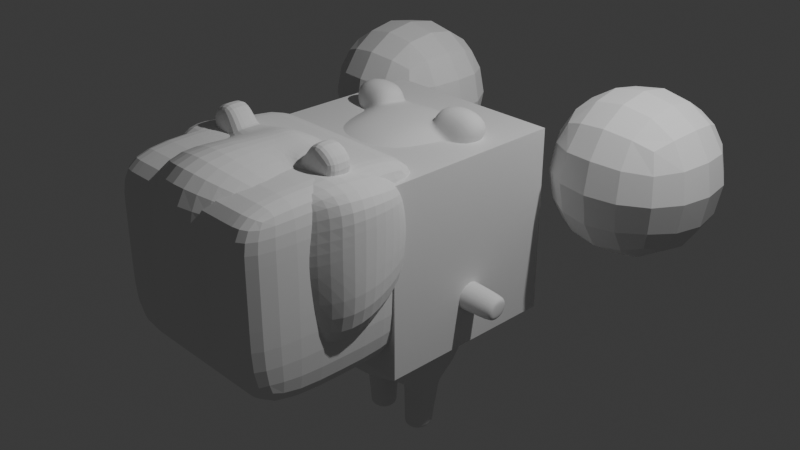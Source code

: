 # Source: blendfile.blend  (saved by Blender 4.2.66; exported with 4.5.12 LTS)
import bpy
from mathutils import Matrix  # noqa: F401  (used for matrix-valued properties, if any)

bpy.ops.wm.read_factory_settings(use_empty=True)
scene = bpy.context.scene
scene.name = 'Scene'

# ---- collections
col_collection = bpy.data.collections.new('Collection'); scene.collection.children.link(col_collection)
col_img = bpy.data.collections.new('Img'); scene.collection.children.link(col_img)

# ---- materials (node trees are filled in below, after node groups)
mat_material = bpy.data.materials.new('Material')
mat_material.alpha_threshold = 0.0
mat_material.use_transparent_shadow = False
mat_material.roughness = 0.5
mat_material.line_color = (0.0, 0.0, 0.0, 1.0)

# ---- material node trees
mat_material.use_nodes = True; mat_material.node_tree.nodes.clear()
_N = mat_material.node_tree.nodes; _L = mat_material.node_tree.links
n0 = _N.new('ShaderNodeOutputMaterial'); n0.name = 'Material Output'; n0.location = (300, 300)
n1 = _N.new('ShaderNodeBsdfPrincipled'); n1.name = 'Principled BSDF'; n1.location = (10, 300)
n1.inputs[3].default_value = 1.45
_L.new(n1.outputs[0], n0.inputs[0])
n0.is_active_output = True

# ---- world
world_world = bpy.data.worlds.new('World'); scene.world = world_world
world_world.use_nodes = True; world_world.node_tree.nodes.clear()
_N = world_world.node_tree.nodes; _L = world_world.node_tree.links
n0 = _N.new('ShaderNodeOutputWorld'); n0.name = 'World Output'; n0.location = (300, 300)
n1 = _N.new('ShaderNodeBackground'); n1.name = 'Background'; n1.location = (10, 300)
n1.inputs[0].default_value = (0.05088, 0.05088, 0.05088, 1.0)
_L.new(n1.outputs[0], n0.inputs[0])
n0.is_active_output = True
world_world.color = (0.05088, 0.05088, 0.05088)
world_world.sun_shadow_jitter_overblur = 0.0

# ---- cameras
cam_camera = bpy.data.cameras.new('Camera')
cam_camera.clip_end = 100.0
cam_camera.ortho_scale = 7.314

# ---- lights
light_light = bpy.data.lights.new('Light', 'POINT')
light_light.energy = 1000.0
light_light.shadow_soft_size = 0.1

# ---- meshes
me_cube = bpy.data.meshes.new('Cube')
me_cube.from_pydata([(1.0, 1.0, 1.0), (1.0, 1.0, -1.0), (1.0, -1.0, 1.0), (1.0, -1.0, -1.0), (-1.0, 1.0, 1.0), (-1.0, 1.0, -1.0), (-1.0, -1.0, 1.0), (-1.0, -1.0, -1.0)], [], [(0, 4, 6, 2), (3, 2, 6, 7), (7, 6, 4, 5), (5, 1, 3, 7), (1, 0, 2, 3), (5, 4, 0, 1)])
_uv = me_cube.uv_layers.new(name='UVMap')
_uv.uv.foreach_set('vector', [0.625, 0.5, 0.875, 0.5, 0.875, 0.75, 0.625, 0.75, 0.375, 0.75, 0.625, 0.75, 0.625, 1.0, 0.375, 1.0, 0.375, 0.0, 0.625, 0.0, 0.625, 0.25, 0.375, 0.25, 0.125, 0.5, 0.375, 0.5, 0.375, 0.75, 0.125, 0.75, 0.375, 0.5, 0.625, 0.5, 0.625, 0.75, 0.375, 0.75, 0.375, 0.25, 0.625, 0.25, 0.625, 0.5, 0.375, 0.5])
me_cube.materials.append(mat_material)
me_cube.use_mirror_vertex_groups = False
me_cube.update()
me_cube_001 = bpy.data.meshes.new('Cube.001')
me_cube_001.from_pydata([(0.8612, -2.106, -0.6577), (0.8007, -2.178, 0.6949), (0.7055, -0.8948, -0.4372), (0.645, -1.017, 0.5585), (0.0, -0.7375, -0.6305), (0.0, -0.7894, 0.8276), (0.0, -2.635, -0.3282), (0.0, -2.554, 0.6463), (0.6931, -1.584, -0.6947), (0.8007, -1.638, 0.7292), (0.0, -1.638, 0.9961), (0.0, -1.578, -0.7725), (0.8136, -0.8167, -0.1107), (0.8268, -0.8167, 0.1084), (0.9694, -2.177, -0.1167), (0.9825, -2.177, 0.1024), (0.0, -2.655, -0.1123), (0.0, -2.655, 0.1069), (0.0, -0.5889, 0.07492), (0.0, -0.5889, -0.1443), (0.9826, -1.638, 0.1128), (0.9695, -1.638, -0.1059), (0.3705, -0.854, 0.7069), (0.5449, -2.486, -0.4082), (0.3722, -0.8476, -0.6305), (0.522, -2.504, 0.6463), (0.4096, -1.631, 0.9666), (0.4063, -1.565, -0.7725), (0.6039, -2.506, 0.1318), (0.5942, -2.506, -0.08738), (0.4098, -0.6534, 0.09166), (0.4032, -0.6534, -0.1275), (0.8613, -1.203, -0.681), (0.8007, -1.295, 0.6723), (0.0, -1.295, 0.9744), (0.0, -1.224, -0.7279), (0.9826, -1.194, 0.1106), (0.9694, -1.194, -0.1083), (0.3835, -1.138, -0.695), (0.3999, -1.295, 0.8211)], [], [(8, 21, 14, 0), (27, 8, 0, 23), (23, 29, 16, 6), (39, 34, 10, 26), (38, 32, 8, 27), (32, 37, 21, 8), (30, 22, 3, 13), (26, 10, 7, 25), (28, 25, 7, 17), (36, 33, 9, 20), (36, 20, 21, 37), (28, 17, 16, 29), (20, 9, 1, 15), (30, 13, 12, 31), (24, 31, 12, 2), (4, 19, 31, 24), (18, 30, 31, 19), (15, 28, 29, 14), (15, 1, 25, 28), (18, 5, 22, 30), (35, 38, 27, 11), (33, 39, 26, 9), (0, 14, 29, 23), (20, 15, 14, 21), (9, 26, 25, 1), (3, 22, 39, 33), (4, 24, 38, 35), (13, 36, 37, 12), (13, 3, 33, 36), (2, 12, 37, 32), (24, 2, 32, 38), (22, 5, 34, 39), (11, 27, 23, 6)])
_uv = me_cube_001.uv_layers.new(name='UVMap')
_uv.uv.foreach_set('vector', [0.4197, 0.6246, 0.4732, 0.6246, 0.4731, 0.75, 0.4197, 0.75, 0.3125, 0.6246, 0.4197, 0.6246, 0.4197, 0.75, 0.3562, 0.7613, 0.4197, 0.7822, 0.4731, 0.7822, 0.4732, 0.875, 0.375, 0.875, 0.6875, 0.5623, 0.75, 0.5623, 0.75, 0.6246, 0.6875, 0.6246, 0.3125, 0.5623, 0.4197, 0.5623, 0.4197, 0.6246, 0.3125, 0.6246, 0.4197, 0.5623, 0.4731, 0.5623, 0.4732, 0.6246, 0.4197, 0.6246, 0.5124, 0.4375, 0.625, 0.4375, 0.625, 0.5, 0.5145, 0.5, 0.6875, 0.6246, 0.75, 0.6246, 0.7432, 0.7615, 0.6572, 0.75, 0.5134, 0.7822, 0.625, 0.7822, 0.5943, 0.8751, 0.5103, 0.875, 0.5145, 0.5623, 0.625, 0.5623, 0.625, 0.6246, 0.5145, 0.6246, 0.5145, 0.5623, 0.5145, 0.6246, 0.4732, 0.6246, 0.4731, 0.5623, 0.5134, 0.7822, 0.5103, 0.875, 0.4732, 0.875, 0.4731, 0.7822, 0.5145, 0.6246, 0.625, 0.6246, 0.625, 0.75, 0.5145, 0.75, 0.5124, 0.4375, 0.5145, 0.5, 0.4731, 0.5, 0.4732, 0.4375, 0.375, 0.4375, 0.4732, 0.4375, 0.4731, 0.5, 0.4197, 0.5, 0.375, 0.375, 0.4732, 0.375, 0.4732, 0.4375, 0.375, 0.4375, 0.5103, 0.375, 0.5124, 0.4375, 0.4732, 0.4375, 0.4732, 0.375, 0.5145, 0.75, 0.5134, 0.7822, 0.4731, 0.7822, 0.4731, 0.75, 0.5145, 0.75, 0.625, 0.75, 0.625, 0.7822, 0.5134, 0.7822, 0.5103, 0.375, 0.625, 0.375, 0.625, 0.4375, 0.5124, 0.4375, 0.25, 0.5623, 0.3125, 0.5623, 0.3125, 0.6246, 0.25, 0.6246, 0.625, 0.5623, 0.6875, 0.5623, 0.6875, 0.6246, 0.625, 0.6246, 0.4197, 0.75, 0.4731, 0.75, 0.4731, 0.7822, 0.4197, 0.7822, 0.5145, 0.6246, 0.5145, 0.75, 0.4731, 0.75, 0.4732, 0.6246, 0.625, 0.6246, 0.6875, 0.6246, 0.6572, 0.75, 0.625, 0.75, 0.625, 0.5, 0.6875, 0.5, 0.6875, 0.5623, 0.625, 0.5623, 0.25, 0.5, 0.3125, 0.5, 0.3125, 0.5623, 0.25, 0.5623, 0.5145, 0.5, 0.5145, 0.5623, 0.4731, 0.5623, 0.4731, 0.5, 0.5145, 0.5, 0.625, 0.5, 0.625, 0.5623, 0.5145, 0.5623, 0.4197, 0.5, 0.4731, 0.5, 0.4731, 0.5623, 0.4197, 0.5623, 0.3125, 0.5, 0.4197, 0.5, 0.4197, 0.5623, 0.3125, 0.5623, 0.6875, 0.5, 0.75, 0.5, 0.75, 0.5623, 0.6875, 0.5623, 0.25, 0.6246, 0.3125, 0.6246, 0.3562, 0.7613, 0.25, 0.75])
me_cube_001.update()
me_cube_002 = bpy.data.meshes.new('Cube.002')
me_cube_002.from_pydata([(0.8438, -2.087, -0.5065), (0.7754, -2.087, 1.12), (0.8607, -0.6445, -0.4278), (0.8069, -0.6445, 0.6645), (0.0, -0.6445, -0.4278), (0.0, -0.6445, 0.9114), (0.0, -2.623, -0.6959), (0.0, -2.623, 1.486), (1.021, -0.6445, 0.1193), (0.9747, -2.087, 0.1918), (0.0, -2.92, 0.04155), (0.0, -0.6445, 0.1193), (0.2911, -0.6445, 0.9114), (0.6275, -2.442, -0.5793), (0.3892, -0.6445, -0.4278), (0.5253, -2.442, 1.252), (0.6574, -2.442, 0.04922), (0.4103, -0.6445, 0.1193), (0.8607, -1.645, -0.4278), (0.8607, -1.23, -0.4278), (0.7656, -1.291, 1.054), (0.7656, -1.609, 1.054), (0.0, -1.243, 1.357), (0.0, -1.657, 1.357), (0.0, -1.23, -0.4278), (0.0, -1.645, -0.4278), (1.021, -1.23, 0.1193), (1.021, -1.645, 0.1193), (0.4432, -1.291, 1.25), (0.4432, -1.609, 1.25), (0.3892, -1.23, -0.4278), (0.3892, -1.645, -0.4278), (0.9683, -0.6445, 0.5597), (0.9236, -2.087, 0.6484), (0.0, -2.92, 0.729), (0.0, -0.6445, 0.6831), (0.5973, -2.442, 0.7145), (0.3639, -0.6445, 0.6831), (0.9683, -1.23, 0.5597), (0.9683, -1.645, 0.5597), (0.8069, -1.243, 1.028), (0.8069, -1.657, 1.028), (0.2911, -1.243, 1.275), (0.2911, -1.657, 1.275), (0.8069, -1.243, 1.028), (0.8069, -1.657, 1.028), (0.4019, -1.243, 1.275), (0.4019, -1.657, 1.275), (0.9268, -1.291, 1.318), (0.9268, -1.609, 1.318), (0.6045, -1.291, 1.515), (0.6045, -1.609, 1.515), (0.8607, -1.437, -0.4278), (0.8069, -1.45, 1.028), (0.0, -1.45, 1.357), (0.0, -1.437, -0.4278), (1.021, -1.437, 0.1193), (0.2911, -1.45, 1.275), (0.3892, -1.437, -0.4278), (0.9683, -1.437, 0.5597), (0.8069, -1.45, 1.028), (0.4019, -1.45, 1.275), (0.7656, -1.45, 1.054), (0.4432, -1.45, 1.25), (0.9268, -1.45, 1.318), (0.6045, -1.45, 1.515)], [], [(37, 12, 3, 32), (39, 33, 9, 27), (31, 18, 0, 13), (36, 15, 7, 34), (13, 16, 10, 6), (43, 23, 7, 15), (14, 17, 8, 2), (4, 11, 17, 14), (0, 9, 16, 13), (33, 1, 15, 36), (18, 27, 9, 0), (41, 43, 15, 1), (35, 5, 12, 37), (4, 14, 30, 24), (55, 58, 31, 25), (3, 12, 42, 40), (62, 20, 48, 64), (2, 8, 26, 19), (52, 56, 27, 18), (12, 5, 22, 42), (57, 54, 23, 43), (14, 2, 19, 30), (58, 52, 18, 31), (32, 3, 40, 38), (59, 53, 41, 39), (39, 41, 1, 33), (56, 59, 39, 27), (8, 32, 38, 26), (11, 35, 37, 17), (9, 33, 36, 16), (16, 36, 34, 10), (17, 37, 32, 8), (25, 31, 13, 6), (60, 45, 41, 53), (61, 46, 42, 57), (46, 44, 40, 42), (45, 47, 43, 41), (62, 21, 45, 60), (63, 28, 46, 61), (28, 20, 44, 46), (21, 29, 47, 45), (64, 65, 51, 49), (29, 21, 49, 51), (63, 29, 51, 65), (20, 28, 50, 48), (28, 63, 65, 50), (48, 50, 65, 64), (29, 63, 61, 47), (20, 62, 60, 44), (47, 61, 57, 43), (44, 60, 53, 40), (26, 38, 59, 56), (38, 40, 53, 59), (30, 19, 52, 58), (42, 22, 54, 57), (19, 26, 56, 52), (21, 62, 64, 49), (24, 30, 58, 55)])
_uv = me_cube_002.uv_layers.new(name='UVMap')
_uv.uv.foreach_set('vector', [0.5633, 0.4375, 0.625, 0.4375, 0.625, 0.5, 0.5633, 0.5, 0.5633, 0.625, 0.5633, 0.716, 0.5, 0.716, 0.5, 0.625, 0.3125, 0.625, 0.375, 0.625, 0.3695, 0.7105, 0.3307, 0.741, 0.5633, 0.7853, 0.6267, 0.7836, 0.625, 0.875, 0.5633, 0.875, 0.373, 0.7833, 0.5, 0.7853, 0.5, 0.875, 0.375, 0.875, 0.6875, 0.625, 0.75, 0.625, 0.75, 0.75, 0.6691, 0.7413, 0.375, 0.4375, 0.5, 0.4375, 0.5, 0.5, 0.375, 0.5, 0.375, 0.375, 0.5, 0.375, 0.5, 0.4375, 0.375, 0.4375, 0.3695, 0.7105, 0.5, 0.716, 0.5, 0.7853, 0.373, 0.7833, 0.5633, 0.716, 0.6298, 0.7112, 0.6267, 0.7836, 0.5633, 0.7853, 0.375, 0.625, 0.5, 0.625, 0.5, 0.716, 0.3695, 0.7105, 0.625, 0.625, 0.6875, 0.625, 0.6691, 0.7413, 0.6298, 0.7112, 0.5633, 0.375, 0.625, 0.375, 0.625, 0.4375, 0.5633, 0.4375, 0.25, 0.5, 0.3125, 0.5, 0.3125, 0.5625, 0.25, 0.5625, 0.25, 0.5938, 0.3125, 0.5938, 0.3125, 0.625, 0.25, 0.625, 0.625, 0.5, 0.6875, 0.5, 0.6875, 0.5625, 0.625, 0.5625, 0.6314, 0.5938, 0.6314, 0.5698, 0.6314, 0.5698, 0.6314, 0.5938, 0.375, 0.5, 0.5, 0.5, 0.5, 0.5625, 0.375, 0.5625, 0.375, 0.5938, 0.5, 0.5938, 0.5, 0.625, 0.375, 0.625, 0.6875, 0.5, 0.75, 0.5, 0.75, 0.5625, 0.6875, 0.5625, 0.6875, 0.5938, 0.75, 0.5938, 0.75, 0.625, 0.6875, 0.625, 0.3125, 0.5, 0.375, 0.5, 0.375, 0.5625, 0.3125, 0.5625, 0.3125, 0.5938, 0.375, 0.5938, 0.375, 0.625, 0.3125, 0.625, 0.5633, 0.5, 0.625, 0.5, 0.625, 0.5625, 0.5633, 0.5625, 0.5633, 0.5938, 0.625, 0.5938, 0.625, 0.625, 0.5633, 0.625, 0.5633, 0.625, 0.625, 0.625, 0.6298, 0.7112, 0.5633, 0.716, 0.5, 0.5938, 0.5633, 0.5938, 0.5633, 0.625, 0.5, 0.625, 0.5, 0.5, 0.5633, 0.5, 0.5633, 0.5625, 0.5, 0.5625, 0.5, 0.375, 0.5633, 0.375, 0.5633, 0.4375, 0.5, 0.4375, 0.5, 0.716, 0.5633, 0.716, 0.5633, 0.7853, 0.5, 0.7853, 0.5, 0.7853, 0.5633, 0.7853, 0.5633, 0.875, 0.5, 0.875, 0.5, 0.4375, 0.5633, 0.4375, 0.5633, 0.5, 0.5, 0.5, 0.25, 0.625, 0.3125, 0.625, 0.3307, 0.741, 0.25, 0.75, 0.625, 0.5938, 0.625, 0.625, 0.625, 0.625, 0.625, 0.5938, 0.6875, 0.5938, 0.6875, 0.5625, 0.6875, 0.5625, 0.6875, 0.5938, 0.6875, 0.5625, 0.625, 0.5625, 0.625, 0.5625, 0.6875, 0.5625, 0.625, 0.625, 0.6875, 0.625, 0.6875, 0.625, 0.625, 0.625, 0.6314, 0.5938, 0.6314, 0.6177, 0.625, 0.625, 0.625, 0.5938, 0.6811, 0.5938, 0.6811, 0.5698, 0.6875, 0.5625, 0.6875, 0.5938, 0.6811, 0.5698, 0.6314, 0.5698, 0.625, 0.5625, 0.6875, 0.5625, 0.6314, 0.6177, 0.6811, 0.6177, 0.6875, 0.625, 0.625, 0.625, 0.6314, 0.5938, 0.6811, 0.5938, 0.6811, 0.6177, 0.6314, 0.6177, 0.6811, 0.6177, 0.6314, 0.6177, 0.6314, 0.6177, 0.6811, 0.6177, 0.6811, 0.5938, 0.6811, 0.6177, 0.6811, 0.6177, 0.6811, 0.5938, 0.6314, 0.5698, 0.6811, 0.5698, 0.6811, 0.5698, 0.6314, 0.5698, 0.6811, 0.5698, 0.6811, 0.5938, 0.6811, 0.5938, 0.6811, 0.5698, 0.6314, 0.5698, 0.6811, 0.5698, 0.6811, 0.5938, 0.6314, 0.5938, 0.6811, 0.6177, 0.6811, 0.5938, 0.6875, 0.5938, 0.6875, 0.625, 0.6314, 0.5698, 0.6314, 0.5938, 0.625, 0.5938, 0.625, 0.5625, 0.6875, 0.625, 0.6875, 0.5938, 0.6875, 0.5938, 0.6875, 0.625, 0.625, 0.5625, 0.625, 0.5938, 0.625, 0.5938, 0.625, 0.5625, 0.5, 0.5625, 0.5633, 0.5625, 0.5633, 0.5938, 0.5, 0.5938, 0.5633, 0.5625, 0.625, 0.5625, 0.625, 0.5938, 0.5633, 0.5938, 0.3125, 0.5625, 0.375, 0.5625, 0.375, 0.5938, 0.3125, 0.5938, 0.6875, 0.5625, 0.75, 0.5625, 0.75, 0.5938, 0.6875, 0.5938, 0.375, 0.5625, 0.5, 0.5625, 0.5, 0.5938, 0.375, 0.5938, 0.6314, 0.6177, 0.6314, 0.5938, 0.6314, 0.5938, 0.6314, 0.6177, 0.25, 0.5625, 0.3125, 0.5625, 0.3125, 0.5938, 0.25, 0.5938])
me_cube_002.update()
me_cube_003 = bpy.data.meshes.new('Cube.003')
me_cube_003.from_pydata([(0.9311, -1.907, -0.3543), (0.9311, -1.878, 1.198), (0.9315, -0.771, -0.05233), (0.9315, -0.8818, 0.9818), (0.0, -0.5874, 0.1249), (0.0, -0.7298, 0.9818), (0.0, -2.553, 0.1047), (0.0, -2.489, 0.8774), (0.9315, -0.6792, 0.4725), (0.9838, -1.994, 0.3698), (0.0, -2.676, 0.4725), (0.0, -0.5273, 0.4725), (1.242, -1.654, -0.4036), (1.242, -1.654, 1.254), (0.0, -1.654, 1.254), (0.0, -1.654, -0.4036), (1.242, -1.654, 0.4725), (1.166, -1.235, -0.2296), (1.166, -1.115, 1.156), (0.0, -1.034, 1.156), (0.0, -0.9545, -0.2296), (1.166, -1.108, 0.4725), (0.5, -0.7298, 0.9818), (0.5906, -2.198, -0.2372), (0.5, -0.5874, 0.1249), (0.5906, -2.243, 1.051), (0.6433, -2.31, 0.3663), (0.5, -0.5273, 0.4725), (0.5, -1.654, 1.254), (0.5, -1.654, -0.4036), (0.5, -0.9545, -0.2296), (0.5, -1.034, 1.156), (0.9315, -0.7394, 0.762), (0.9838, -1.994, 0.7194), (0.0, -2.638, 0.5721), (0.0, -0.5874, 0.7114), (1.242, -1.654, 0.8221), (1.166, -1.108, 0.8221), (0.6433, -2.309, 0.6862), (0.5, -0.5874, 0.7114), (0.6174, 0.706, -0.4706), (0.6174, 0.706, 1.529), (0.6174, 2.706, -0.4706), (0.6174, 2.706, 1.529), (2.617, 0.706, -0.4706), (2.617, 0.706, 1.529), (2.617, 2.706, -0.4706), (2.617, 2.706, 1.529)], [], [(39, 22, 3, 32), (36, 13, 1, 33), (29, 12, 0, 23), (28, 14, 7, 25), (38, 25, 7, 34), (23, 26, 10, 6), (12, 16, 9, 0), (24, 27, 8, 2), (17, 21, 16, 12), (31, 19, 14, 28), (30, 17, 12, 29), (37, 18, 13, 36), (32, 3, 18, 37), (24, 2, 17, 30), (22, 5, 19, 31), (2, 8, 21, 17), (3, 22, 31, 18), (4, 24, 30, 20), (20, 30, 29, 15), (18, 31, 28, 13), (4, 11, 27, 24), (0, 9, 26, 23), (33, 1, 25, 38), (13, 28, 25, 1), (15, 29, 23, 6), (35, 5, 22, 39), (11, 35, 39, 27), (9, 33, 38, 26), (8, 32, 37, 21), (21, 37, 36, 16), (26, 38, 34, 10), (16, 36, 33, 9), (27, 39, 32, 8), (40, 41, 43, 42), (42, 43, 47, 46), (46, 47, 45, 44), (44, 45, 41, 40), (42, 46, 44, 40), (47, 43, 41, 45)])
_uv = me_cube_003.uv_layers.new(name='UVMap')
_uv.uv.foreach_set('vector', [0.5625, 0.4375, 0.625, 0.4375, 0.633, 0.513, 0.5665, 0.509, 0.5625, 0.625, 0.625, 0.625, 0.6301, 0.6926, 0.5651, 0.6951, 0.3125, 0.625, 0.375, 0.625, 0.3699, 0.6926, 0.3246, 0.7379, 0.6875, 0.625, 0.75, 0.625, 0.75, 0.75, 0.6754, 0.7379, 0.563, 0.7878, 0.6261, 0.7873, 0.625, 0.875, 0.5625, 0.875, 0.3739, 0.7873, 0.5, 0.7884, 0.5, 0.875, 0.375, 0.875, 0.375, 0.625, 0.5, 0.625, 0.5, 0.6977, 0.3699, 0.6926, 0.375, 0.4375, 0.5, 0.4375, 0.5, 0.505, 0.367, 0.513, 0.375, 0.5726, 0.5, 0.5726, 0.5, 0.625, 0.375, 0.625, 0.6875, 0.5625, 0.75, 0.5625, 0.75, 0.625, 0.6875, 0.625, 0.3125, 0.5625, 0.375, 0.5726, 0.375, 0.625, 0.3125, 0.625, 0.5625, 0.5726, 0.625, 0.5726, 0.625, 0.625, 0.5625, 0.625, 0.5665, 0.509, 0.633, 0.513, 0.625, 0.5726, 0.5625, 0.5726, 0.3125, 0.5, 0.367, 0.513, 0.375, 0.5726, 0.3125, 0.5625, 0.6875, 0.5, 0.75, 0.5, 0.75, 0.5625, 0.6875, 0.5625, 0.367, 0.513, 0.5, 0.505, 0.5, 0.5726, 0.375, 0.5726, 0.633, 0.513, 0.6875, 0.5, 0.6875, 0.5625, 0.625, 0.5726, 0.25, 0.5, 0.3125, 0.5, 0.3125, 0.5625, 0.25, 0.5625, 0.25, 0.5625, 0.3125, 0.5625, 0.3125, 0.625, 0.25, 0.625, 0.625, 0.5726, 0.6875, 0.5625, 0.6875, 0.625, 0.625, 0.625, 0.375, 0.375, 0.5, 0.375, 0.5, 0.4375, 0.375, 0.4375, 0.3699, 0.6926, 0.5, 0.6977, 0.5, 0.7884, 0.3739, 0.7873, 0.5651, 0.6951, 0.6301, 0.6926, 0.6261, 0.7873, 0.563, 0.7878, 0.625, 0.625, 0.6875, 0.625, 0.6754, 0.7379, 0.6301, 0.6926, 0.25, 0.625, 0.3125, 0.625, 0.3246, 0.7379, 0.25, 0.75, 0.5625, 0.375, 0.625, 0.375, 0.625, 0.4375, 0.5625, 0.4375, 0.5, 0.375, 0.5625, 0.375, 0.5625, 0.4375, 0.5, 0.4375, 0.5, 0.6977, 0.5651, 0.6951, 0.563, 0.7878, 0.5, 0.7884, 0.5, 0.505, 0.5665, 0.509, 0.5625, 0.5726, 0.5, 0.5726, 0.5, 0.5726, 0.5625, 0.5726, 0.5625, 0.625, 0.5, 0.625, 0.5, 0.7884, 0.563, 0.7878, 0.5625, 0.875, 0.5, 0.875, 0.5, 0.625, 0.5625, 0.625, 0.5651, 0.6951, 0.5, 0.6977, 0.5, 0.4375, 0.5625, 0.4375, 0.5665, 0.509, 0.5, 0.505, 0.375, 0.0, 0.625, 0.0, 0.625, 0.25, 0.375, 0.25, 0.375, 0.25, 0.625, 0.25, 0.625, 0.5, 0.375, 0.5, 0.375, 0.5, 0.625, 0.5, 0.625, 0.75, 0.375, 0.75, 0.375, 0.75, 0.625, 0.75, 0.625, 1.0, 0.375, 1.0, 0.125, 0.5, 0.375, 0.5, 0.375, 0.75, 0.125, 0.75, 0.625, 0.5, 0.875, 0.5, 0.875, 0.75, 0.625, 0.75])
me_cube_003.update()
me_cube_004 = bpy.data.meshes.new('Cube.004')
me_cube_004.from_pydata([(0.6667, -0.5904, 0.705), (0.3333, -0.5904, 0.705), (0.0, -0.5904, 0.705), (0.0, -2.59, 0.705), (1.0, -2.59, -0.795), (1.0, -2.59, 1.205), (1.0, -0.5904, -0.795), (1.0, -0.5904, 1.205), (0.0, -0.5904, -0.795), (0.0, -0.5904, 1.205), (0.0, -2.59, -0.795), (0.0, -2.59, 1.205), (1.0, -2.59, 0.705), (1.0, -0.5904, 0.705), (1.0, -0.5904, 0.205), (1.0, -2.59, 0.205), (0.0, -2.59, 0.205), (0.0, -0.5904, 0.205), (0.3333, -0.5904, 1.205), (0.6667, -0.5904, 1.205), (0.3333, -2.59, -0.795), (0.6667, -2.59, -0.795), (0.6667, -0.5904, -0.795), (0.3333, -0.5904, -0.795), (0.6667, -2.59, 0.705), (0.3333, -2.59, 0.705), (0.6667, -2.59, 1.205), (0.3333, -2.59, 1.205), (0.6667, -2.59, 0.205), (0.3333, -2.59, 0.205), (0.3333, -0.5904, 0.205), (0.6667, -0.5904, 0.205), (1.0, -1.59, 0.705), (1.0, -1.59, -0.795), (1.0, -1.59, 1.205), (0.0, -1.59, 1.205), (0.0, -1.59, -0.795), (1.0, -1.59, 0.205), (0.6667, -1.59, 1.205), (0.3333, -1.59, 1.205), (0.3333, -1.59, -0.795), (0.6667, -1.59, -0.795)], [], [(23, 30, 31, 22), (0, 19, 7, 13), (32, 34, 5, 12), (8, 17, 30, 23), (41, 33, 4, 21), (31, 0, 13, 14), (39, 35, 11, 27), (15, 12, 24, 28), (25, 27, 11, 3), (29, 25, 3, 16), (37, 32, 12, 15), (20, 29, 16, 10), (4, 15, 28, 21), (33, 37, 15, 4), (22, 31, 14, 6), (21, 28, 29, 20), (28, 24, 25, 29), (12, 5, 26, 24), (24, 26, 27, 25), (34, 38, 26, 5), (38, 39, 27, 26), (17, 2, 1, 30), (30, 1, 0, 31), (36, 40, 20, 10), (40, 41, 21, 20), (2, 9, 18, 1), (1, 18, 19, 0), (23, 22, 41, 40), (8, 23, 40, 36), (19, 18, 39, 38), (7, 19, 38, 34), (6, 14, 37, 33), (14, 13, 32, 37), (18, 9, 35, 39), (22, 6, 33, 41), (13, 7, 34, 32)])
_uv = me_cube_004.uv_layers.new(name='UVMap')
_uv.uv.foreach_set('vector', [0.375, 0.4167, 0.5, 0.4167, 0.5, 0.4583, 0.375, 0.4583, 0.5625, 0.4583, 0.625, 0.4583, 0.625, 0.5, 0.5625, 0.5, 0.5625, 0.625, 0.625, 0.625, 0.625, 0.75, 0.5625, 0.75, 0.375, 0.375, 0.5, 0.375, 0.5, 0.4167, 0.375, 0.4167, 0.3333, 0.625, 0.375, 0.625, 0.375, 0.75, 0.3333, 0.75, 0.5, 0.4583, 0.5625, 0.4583, 0.5625, 0.5, 0.5, 0.5, 0.7083, 0.625, 0.75, 0.625, 0.75, 0.75, 0.7083, 0.75, 0.5, 0.75, 0.5625, 0.75, 0.5625, 0.7917, 0.5, 0.7917, 0.5625, 0.8333, 0.625, 0.8333, 0.625, 0.875, 0.5625, 0.875, 0.5, 0.8333, 0.5625, 0.8333, 0.5625, 0.875, 0.5, 0.875, 0.5, 0.625, 0.5625, 0.625, 0.5625, 0.75, 0.5, 0.75, 0.375, 0.8333, 0.5, 0.8333, 0.5, 0.875, 0.375, 0.875, 0.375, 0.75, 0.5, 0.75, 0.5, 0.7917, 0.375, 0.7917, 0.375, 0.625, 0.5, 0.625, 0.5, 0.75, 0.375, 0.75, 0.375, 0.4583, 0.5, 0.4583, 0.5, 0.5, 0.375, 0.5, 0.375, 0.7917, 0.5, 0.7917, 0.5, 0.8333, 0.375, 0.8333, 0.5, 0.7917, 0.5625, 0.7917, 0.5625, 0.8333, 0.5, 0.8333, 0.5625, 0.75, 0.625, 0.75, 0.625, 0.7917, 0.5625, 0.7917, 0.5625, 0.7917, 0.625, 0.7917, 0.625, 0.8333, 0.5625, 0.8333, 0.625, 0.625, 0.6667, 0.625, 0.6667, 0.75, 0.625, 0.75, 0.6667, 0.625, 0.7083, 0.625, 0.7083, 0.75, 0.6667, 0.75, 0.5, 0.375, 0.5625, 0.375, 0.5625, 0.4167, 0.5, 0.4167, 0.5, 0.4167, 0.5625, 0.4167, 0.5625, 0.4583, 0.5, 0.4583, 0.25, 0.625, 0.2917, 0.625, 0.2917, 0.75, 0.25, 0.75, 0.2917, 0.625, 0.3333, 0.625, 0.3333, 0.75, 0.2917, 0.75, 0.5625, 0.375, 0.625, 0.375, 0.625, 0.4167, 0.5625, 0.4167, 0.5625, 0.4167, 0.625, 0.4167, 0.625, 0.4583, 0.5625, 0.4583, 0.2917, 0.5, 0.3333, 0.5, 0.3333, 0.625, 0.2917, 0.625, 0.25, 0.5, 0.2917, 0.5, 0.2917, 0.625, 0.25, 0.625, 0.6667, 0.5, 0.7083, 0.5, 0.7083, 0.625, 0.6667, 0.625, 0.625, 0.5, 0.6667, 0.5, 0.6667, 0.625, 0.625, 0.625, 0.375, 0.5, 0.5, 0.5, 0.5, 0.625, 0.375, 0.625, 0.5, 0.5, 0.5625, 0.5, 0.5625, 0.625, 0.5, 0.625, 0.7083, 0.5, 0.75, 0.5, 0.75, 0.625, 0.7083, 0.625, 0.3333, 0.5, 0.375, 0.5, 0.375, 0.625, 0.3333, 0.625, 0.5625, 0.5, 0.625, 0.5, 0.625, 0.625, 0.5625, 0.625])
me_cube_004.update()
me_cube_005 = bpy.data.meshes.new('Cube.005')
me_cube_005.from_pydata([(0.5907, -0.5787, -0.2002), (0.6278, -0.6056, 0.8117), (0.5907, 0.5608, -0.1956), (0.6278, 0.6191, 0.8007), (0.2742, 0.6278, -0.2278), (0.0, 0.6756, -0.2607), (0.0, 0.7461, 0.8991), (0.3121, 0.7079, 0.8662), (0.6632, 0.6601, 0.645), (0.7079, 0.7051, 0.324), (0.6759, 0.6635, 0.03251), (0.6932, -0.4715, -0.2468), (0.7459, 0.05385, -0.3037), (0.6937, 0.4074, -0.2424), (0.6933, 0.4571, 0.8796), (0.7306, 0.07766, 0.9093), (0.7115, -0.4442, 0.8659), (0.6632, -0.616, 0.6626), (0.7079, -0.6243, 0.324), (0.6759, -0.6079, 0.03251), (0.0, -0.7695, -0.2724), (0.2742, -0.6769, -0.2325), (0.3121, -0.6667, 0.8772), (0.0, -0.7049, 0.9101), (0.0, 0.8972, -0.0002583), (0.0, 1.003, 0.324), (0.0, 0.914, 0.6777), (0.2919, 0.8319, 0.01499), (0.3059, 0.8855, 0.324), (0.3112, 0.8554, 0.6625), (0.8836, 0.4701, 0.01499), (0.9288, 0.5156, 0.324), (0.8385, 0.5114, 0.6625), (0.955, 0.05385, -0.0002583), (1.003, 0.05417, 0.324), (0.9026, 0.05385, 0.6777), (0.8826, -0.4877, 0.01508), (0.9277, -0.5107, 0.324), (0.8376, -0.4737, 0.6625), (0.2919, -0.757, 0.01499), (0.3059, -0.8142, 0.324), (0.3112, -0.7764, 0.6625), (0.0, -0.8223, -0.0002583), (0.0, -0.8831, 0.324), (0.0, -0.8351, 0.6777), (0.0, 0.4603, -0.3366), (0.2529, 0.4371, -0.3113), (0.0, 0.05385, -0.4089), (0.2087, 0.05385, -0.3872), (0.0, -0.5251, -0.341), (0.253, -0.5015, -0.3156), (0.3079, 0.4549, 1.083), (0.0, 0.4828, 1.101), (0.301, 0.06546, 1.132), (-1.304e-08, 0.05385, 1.153), (0.287, -0.4604, 1.047), (0.0, -0.4771, 1.061), (0.7119, 0.4818, 0.8662), (0.7536, 0.05385, 0.8991), (0.2869, 0.4661, 1.087), (0.2797, 0.05385, 1.141), (0.8698, 0.4583, 1.087), (0.9021, 0.1336, 1.113), (0.3153, 0.4463, 1.237), (0.3093, 0.1335, 1.272), (0.4325, 0.5943, -0.2117), (0.47, 0.6635, 0.8335), (0.4325, -0.6278, -0.2163), (0.47, -0.6362, 0.8444), (0.4872, 0.7577, 0.6537), (0.5069, 0.7953, 0.324), (0.4839, 0.7477, 0.02375), (0.4839, -0.6825, 0.02375), (0.5069, -0.7193, 0.324), (0.4872, -0.6962, 0.6625), (0.4733, 0.4222, -0.2769), (0.4773, 0.05385, -0.3454), (0.4731, -0.4865, -0.2812), (0.4993, -0.4523, 0.9563), (0.5167, 0.05385, 1.02), (0.4994, 0.4739, 0.9766), (0.5158, 0.07156, 1.021), (0.5006, 0.456, 0.9812), (0.7348, 0.1336, 1.318), (0.7216, 0.4523, 1.288), (0.0, -0.9619, 0.3014), (0.0, -0.8739, -0.2336), (0.1963, -0.8868, -0.1552), (0.2757, -0.9179, 0.03392), (0.1963, -0.949, 0.2231), (0.0, -1.046, 0.2754), (0.0, -1.14, -0.1405), (0.1551, -1.126, -0.0796), (0.2176, -1.093, 0.06743), (0.1551, -1.059, 0.2145), (0.0, -1.271, 0.2596), (0.0, -1.33, 0.001593), (0.09749, -1.321, 0.03938), (0.1362, -1.301, 0.1306), (0.09749, -1.28, 0.2218), (0.0, -1.493, 0.2732), (0.0, -1.5, 0.2407), (0.01451, -1.499, 0.2455), (0.01938, -1.497, 0.2569), (0.01451, -1.494, 0.2684)], [], [(24, 25, 28, 27), (25, 26, 29, 28), (26, 6, 7, 29), (69, 66, 3, 8), (70, 69, 8, 9), (71, 70, 9, 10), (65, 71, 10, 2), (5, 24, 27, 4), (30, 31, 34, 33), (31, 32, 35, 34), (33, 34, 37, 36), (34, 35, 38, 37), (2, 10, 30, 13), (10, 9, 31, 30), (9, 8, 32, 31), (8, 3, 57, 32), (32, 57, 58, 35), (35, 58, 16, 38), (38, 16, 1, 17), (37, 38, 17, 18), (36, 37, 18, 19), (11, 36, 19, 0), (12, 33, 36, 11), (13, 30, 33, 12), (39, 40, 43, 42), (40, 41, 44, 43), (67, 72, 39, 21), (72, 73, 40, 39), (73, 74, 41, 40), (74, 68, 22, 41), (41, 22, 23, 44), (21, 39, 42, 20), (45, 46, 48, 47), (47, 48, 50, 49), (5, 4, 46, 45), (65, 2, 13, 75), (75, 13, 12, 76), (76, 12, 11, 77), (77, 11, 0, 67), (49, 50, 21, 20), (59, 52, 54, 60), (60, 54, 56, 55), (66, 7, 59, 80), (7, 6, 52, 59), (55, 56, 23, 22), (78, 55, 22, 68), (79, 60, 55, 78), (82, 51, 63, 84), (14, 15, 58, 57), (53, 51, 59, 60), (81, 53, 60, 79), (82, 14, 57, 80), (84, 63, 64, 83), (51, 53, 64, 63), (81, 15, 62, 83), (15, 14, 61, 62), (53, 81, 83, 64), (61, 84, 83, 62), (51, 82, 80, 59), (15, 81, 79, 58), (14, 82, 84, 61), (58, 79, 78, 16), (16, 78, 68, 1), (3, 66, 80, 57), (50, 77, 67, 21), (48, 76, 77, 50), (46, 75, 76, 48), (4, 65, 75, 46), (17, 1, 68, 74), (18, 17, 74, 73), (19, 18, 73, 72), (0, 19, 72, 67), (4, 27, 71, 65), (27, 28, 70, 71), (28, 29, 69, 70), (29, 7, 66, 69), (39, 40, 89, 88), (89, 40, 43, 85), (89, 85, 90, 94), (94, 90, 95, 99), (88, 89, 94, 93), (87, 21, 39, 88), (87, 88, 93, 92), (21, 87, 86, 20), (86, 87, 92, 91), (92, 93, 98, 97), (91, 92, 97, 96), (93, 94, 99, 98), (98, 99, 104, 103), (99, 95, 100, 104), (97, 98, 103, 102), (96, 97, 102, 101), (101, 102, 103, 100), (104, 100, 103)])
me_cube_005.polygons.foreach_set('use_smooth', [True] * 94)
_uv = me_cube_005.uv_layers.new(name='UVMap')
_uv.uv.foreach_set('vector', [0.4375, 0.375, 0.5, 0.375, 0.5, 0.4375, 0.4375, 0.4375, 0.5, 0.375, 0.5625, 0.375, 0.5625, 0.4375, 0.5, 0.4375, 0.5625, 0.375, 0.625, 0.375, 0.625, 0.4375, 0.5625, 0.4375, 0.5625, 0.4688, 0.625, 0.4688, 0.625, 0.5, 0.5625, 0.5, 0.5, 0.4688, 0.5625, 0.4688, 0.5625, 0.5, 0.5, 0.5, 0.4375, 0.4688, 0.5, 0.4688, 0.5, 0.5, 0.4375, 0.5, 0.375, 0.4688, 0.4375, 0.4688, 0.4375, 0.5, 0.375, 0.5, 0.375, 0.375, 0.4375, 0.375, 0.4375, 0.4375, 0.375, 0.4375, 0.4375, 0.5625, 0.5, 0.5625, 0.5, 0.625, 0.4375, 0.625, 0.5, 0.5625, 0.5625, 0.5625, 0.5625, 0.625, 0.5, 0.625, 0.4375, 0.625, 0.5, 0.625, 0.5, 0.6878, 0.4375, 0.6878, 0.5, 0.625, 0.5625, 0.625, 0.5625, 0.6878, 0.5, 0.6878, 0.375, 0.5, 0.4375, 0.5, 0.4375, 0.5625, 0.375, 0.5625, 0.4375, 0.5, 0.5, 0.5, 0.5, 0.5625, 0.4375, 0.5625, 0.5, 0.5, 0.5625, 0.5, 0.5625, 0.5625, 0.5, 0.5625, 0.5625, 0.5, 0.625, 0.5, 0.625, 0.5625, 0.5625, 0.5625, 0.5625, 0.5625, 0.625, 0.5625, 0.625, 0.625, 0.5625, 0.625, 0.5625, 0.625, 0.625, 0.625, 0.625, 0.6878, 0.5625, 0.6878, 0.5625, 0.6878, 0.625, 0.6878, 0.625, 0.75, 0.5625, 0.75, 0.5, 0.6878, 0.5625, 0.6878, 0.5625, 0.75, 0.5, 0.75, 0.4375, 0.6878, 0.5, 0.6878, 0.5, 0.75, 0.4375, 0.75, 0.375, 0.6878, 0.4375, 0.6878, 0.4375, 0.75, 0.375, 0.75, 0.375, 0.625, 0.4375, 0.625, 0.4375, 0.6878, 0.375, 0.6878, 0.375, 0.5625, 0.4375, 0.5625, 0.4375, 0.625, 0.375, 0.625, 0.4375, 0.8125, 0.5, 0.8125, 0.5, 0.875, 0.4375, 0.875, 0.5, 0.8125, 0.5625, 0.8125, 0.5625, 0.875, 0.5, 0.875, 0.375, 0.7813, 0.4375, 0.7813, 0.4375, 0.8125, 0.375, 0.8125, 0.4375, 0.7813, 0.5, 0.7813, 0.5, 0.8125, 0.4375, 0.8125, 0.5, 0.7813, 0.5625, 0.7813, 0.5625, 0.8125, 0.5, 0.8125, 0.5625, 0.7813, 0.625, 0.7813, 0.625, 0.8125, 0.5625, 0.8125, 0.5625, 0.8125, 0.625, 0.8125, 0.625, 0.875, 0.5625, 0.875, 0.375, 0.8125, 0.4375, 0.8125, 0.4375, 0.875, 0.375, 0.875, 0.25, 0.5625, 0.3125, 0.5625, 0.3125, 0.625, 0.25, 0.625, 0.25, 0.625, 0.3125, 0.625, 0.3125, 0.6878, 0.25, 0.6878, 0.25, 0.5, 0.3125, 0.5, 0.3125, 0.5625, 0.25, 0.5625, 0.3438, 0.5, 0.375, 0.5, 0.375, 0.5625, 0.3438, 0.5625, 0.3438, 0.5625, 0.375, 0.5625, 0.375, 0.625, 0.3438, 0.625, 0.3438, 0.625, 0.375, 0.625, 0.375, 0.6878, 0.3438, 0.6878, 0.3438, 0.6878, 0.375, 0.6878, 0.375, 0.75, 0.3438, 0.75, 0.25, 0.6878, 0.3125, 0.6878, 0.3125, 0.75, 0.25, 0.75, 0.6875, 0.5625, 0.75, 0.5625, 0.75, 0.625, 0.6875, 0.625, 0.6875, 0.625, 0.75, 0.625, 0.75, 0.6878, 0.6875, 0.6878, 0.6562, 0.5, 0.6875, 0.5, 0.6875, 0.5625, 0.6562, 0.5625, 0.6875, 0.5, 0.75, 0.5, 0.75, 0.5625, 0.6875, 0.5625, 0.6875, 0.6878, 0.75, 0.6878, 0.75, 0.75, 0.6875, 0.75, 0.6563, 0.6878, 0.6875, 0.6878, 0.6875, 0.75, 0.6562, 0.75, 0.6562, 0.625, 0.6875, 0.625, 0.6875, 0.6878, 0.6563, 0.6878, 0.6571, 0.5651, 0.6859, 0.5643, 0.6804, 0.5701, 0.6562, 0.57, 0.6283, 0.566, 0.6281, 0.6215, 0.625, 0.625, 0.625, 0.5625, 0.686, 0.6232, 0.6859, 0.5643, 0.6875, 0.5625, 0.6875, 0.625, 0.6571, 0.6224, 0.686, 0.6232, 0.6875, 0.625, 0.6562, 0.625, 0.6571, 0.5651, 0.6283, 0.566, 0.625, 0.5625, 0.6562, 0.5625, 0.6562, 0.57, 0.6804, 0.5701, 0.6808, 0.6174, 0.6562, 0.6175, 0.6859, 0.5643, 0.686, 0.6232, 0.6808, 0.6174, 0.6804, 0.5701, 0.6571, 0.6224, 0.6281, 0.6215, 0.6317, 0.6176, 0.6562, 0.6175, 0.6281, 0.6215, 0.6283, 0.566, 0.6321, 0.5699, 0.6317, 0.6176, 0.686, 0.6232, 0.6571, 0.6224, 0.6562, 0.6175, 0.6808, 0.6174, 0.6321, 0.5699, 0.6562, 0.57, 0.6562, 0.6175, 0.6317, 0.6176, 0.6859, 0.5643, 0.6571, 0.5651, 0.6562, 0.5625, 0.6875, 0.5625, 0.6281, 0.6215, 0.6571, 0.6224, 0.6562, 0.625, 0.625, 0.625, 0.6283, 0.566, 0.6571, 0.5651, 0.6562, 0.57, 0.6321, 0.5699, 0.625, 0.625, 0.6562, 0.625, 0.6563, 0.6878, 0.625, 0.6878, 0.625, 0.6878, 0.6563, 0.6878, 0.6562, 0.75, 0.625, 0.75, 0.625, 0.5, 0.6562, 0.5, 0.6562, 0.5625, 0.625, 0.5625, 0.3125, 0.6878, 0.3438, 0.6878, 0.3438, 0.75, 0.3125, 0.75, 0.3125, 0.625, 0.3438, 0.625, 0.3438, 0.6878, 0.3125, 0.6878, 0.3125, 0.5625, 0.3438, 0.5625, 0.3438, 0.625, 0.3125, 0.625, 0.3125, 0.5, 0.3438, 0.5, 0.3438, 0.5625, 0.3125, 0.5625, 0.5625, 0.75, 0.625, 0.75, 0.625, 0.7813, 0.5625, 0.7813, 0.5, 0.75, 0.5625, 0.75, 0.5625, 0.7813, 0.5, 0.7813, 0.4375, 0.75, 0.5, 0.75, 0.5, 0.7813, 0.4375, 0.7813, 0.375, 0.75, 0.4375, 0.75, 0.4375, 0.7813, 0.375, 0.7813, 0.375, 0.4375, 0.4375, 0.4375, 0.4375, 0.4688, 0.375, 0.4688, 0.4375, 0.4375, 0.5, 0.4375, 0.5, 0.4688, 0.4375, 0.4688, 0.5, 0.4375, 0.5625, 0.4375, 0.5625, 0.4688, 0.5, 0.4688, 0.5625, 0.4375, 0.625, 0.4375, 0.625, 0.4688, 0.5625, 0.4688, 0.4375, 0.8125, 0.5, 0.8125, 0.0, 0.0, 0.0, 0.0, 0.0, 0.0, 0.5, 0.8125, 0.5, 0.875, 0.0, 0.0, 0.0, 0.0, 0.0, 0.0, 0.0, 0.0, 0.0, 0.0, 0.0, 0.0, 0.0, 0.0, 0.0, 0.0, 0.0, 0.0, 0.0, 0.0, 0.0, 0.0, 0.0, 0.0, 0.0, 0.0, 0.0, 0.0, 0.375, 0.8125, 0.4375, 0.8125, 0.0, 0.0, 0.0, 0.0, 0.0, 0.0, 0.0, 0.0, 0.0, 0.0, 0.375, 0.8125, 0.0, 0.0, 0.0, 0.0, 0.375, 0.875, 0.0, 0.0, 0.0, 0.0, 0.0, 0.0, 0.0, 0.0, 0.0, 0.0, 0.0, 0.0, 0.0, 0.0, 0.0, 0.0, 0.0, 0.0, 0.0, 0.0, 0.0, 0.0, 0.0, 0.0, 0.0, 0.0, 0.0, 0.0, 0.0, 0.0, 0.0, 0.0, 0.0, 0.0, 0.0, 0.0, 0.0, 0.0, 0.0, 0.0, 0.0, 0.0, 0.0, 0.0, 0.0, 0.0, 0.0, 0.0, 0.0, 0.0, 0.0, 0.0, 0.0, 0.0, 0.0, 0.0, 0.0, 0.0, 0.0, 0.0, 0.0, 0.0, 0.0, 0.0, 0.0, 0.0, 0.0, 0.0, 0.0, 0.0, 0.0, 0.0, 0.0, 0.0, 0.0, 0.0, 0.0, 0.0])
me_cube_005.update()
me_cube_006 = bpy.data.meshes.new('Cube.006')
me_cube_006.from_pydata([(0.6654, -0.2659, -0.3029), (0.5035, -0.09827, 0.8982), (0.6342, 0.4417, -0.2782), (0.5035, 0.2243, 0.9072), (0.0, 0.6682, -0.2653), (0.0, 0.4371, 0.9), (0.0, -0.7204, -0.2994), (0.0, -0.2054, 0.8776), (0.2505, 0.4371, 0.9), (0.3696, -0.5932, -0.3041), (0.3903, 0.6682, -0.2653), (0.2505, -0.2054, 0.8776), (0.5768, 0.1768, 0.5823), (0.5796, -0.1603, 0.5574), (0.0, -0.6112, 0.5405), (0.0, 0.3964, 0.5876), (0.3876, -0.5458, 0.5477), (0.2884, 0.3679, 0.5871), (0.7048, 0.3444, 0.09746), (0.7113, -0.269, 0.09589), (0.0, -0.7858, 0.08077), (0.0, 0.5276, 0.1111), (0.4402, -0.5958, 0.08676), (0.3393, 0.5029, 0.1126), (1.406, 0.1524, 0.8314), (1.406, -0.04722, 0.8258), (1.406, 0.123, 0.6397), (1.406, -0.08563, 0.6243), (0.6108, 0.2243, 0.9123), (0.6116, 0.1768, 0.5823), (0.6142, -0.1603, 0.5574), (0.6108, -0.09827, 0.9033), (0.9345, -0.08129, 0.876), (0.9345, 0.2004, 0.8839), (0.9366, -0.1355, 0.5801), (0.9351, 0.1589, 0.6018), (1.024, -0.07933, 0.8718), (1.024, 0.1977, 0.8796), (1.025, 0.1568, 0.6041), (1.026, -0.1326, 0.5827), (1.376, 0.1868, 0.8624), (1.376, -0.07165, 0.8552), (1.376, 0.1487, 0.613), (1.376, -0.1214, 0.593), (0.531, -0.1058, -0.5639), (0.5172, 0.3204, -0.5523), (0.09941, -0.1001, -0.6658), (0.09941, 0.2692, -0.6746), (0.0, 0.2692, -0.6508), (0.0, -0.1066, -0.6406), (0.419, -0.07191, -1.21), (0.4052, 0.2623, -1.222), (0.1286, -0.06625, -1.216), (0.1286, 0.2111, -1.228), (0.4772, -0.09676, -0.7198), (0.4635, 0.3228, -0.7066), (0.118, -0.0911, -0.7089), (0.118, 0.2717, -0.715), (0.4269, -0.0753, -1.143), (0.1272, -0.06964, -1.147), (0.1272, 0.2194, -1.158), (0.4132, 0.2706, -1.152), (0.4308, 0.2889, -0.9763), (0.4457, 0.3043, -0.8861), (0.4599, -0.08937, -0.8862), (0.4443, -0.0827, -0.9763), (0.1212, -0.08354, -0.8862), (0.124, -0.07709, -0.9763), (0.1212, 0.2535, -0.8862), (0.1239, 0.238, -0.9763)], [], [(17, 8, 3, 12), (42, 40, 24, 26), (8, 5, 7, 11), (16, 11, 7, 14), (13, 1, 11, 16), (3, 8, 11, 1), (15, 5, 8, 17), (21, 15, 17, 23), (19, 13, 16, 22), (22, 16, 14, 20), (18, 12, 13, 19), (23, 17, 12, 18), (10, 23, 18, 2), (2, 18, 19, 0), (9, 22, 20, 6), (0, 19, 22, 9), (4, 21, 23, 10), (26, 24, 25, 27), (43, 42, 26, 27), (40, 41, 25, 24), (41, 43, 27, 25), (1, 13, 30, 31), (3, 1, 31, 28), (13, 12, 29, 30), (12, 3, 28, 29), (36, 41, 40, 37), (38, 42, 43, 39), (37, 40, 42, 38), (30, 34, 32, 31), (31, 32, 33, 28), (29, 35, 34, 30), (28, 33, 35, 29), (39, 43, 41, 36), (2, 0, 44, 45), (32, 36, 37, 33), (35, 38, 39, 34), (33, 37, 38, 35), (34, 39, 36, 32), (10, 2, 45, 47), (46, 49, 48, 47), (61, 58, 50, 51), (0, 9, 46, 44), (9, 6, 49, 46), (4, 10, 47, 48), (50, 52, 53, 51), (58, 59, 52, 50), (59, 60, 53, 52), (60, 61, 51, 53), (47, 45, 55, 57), (46, 47, 57, 56), (44, 46, 56, 54), (45, 44, 54, 55), (62, 65, 58, 61), (56, 57, 68, 66), (54, 56, 66, 64), (65, 67, 59, 58), (69, 62, 61, 60), (67, 69, 60, 59), (55, 54, 64, 63), (65, 62, 63, 64), (67, 65, 64, 66), (69, 67, 66, 68), (62, 69, 68, 63), (57, 55, 63, 68)])
me_cube_006.polygons.foreach_set('use_smooth', [True] * 64)
_uv = me_cube_006.uv_layers.new(name='UVMap')
_uv.uv.foreach_set('vector', [0.5572, 0.4375, 0.625, 0.4375, 0.625, 0.5, 0.5572, 0.5, 0.5572, 0.5, 0.625, 0.5, 0.625, 0.5, 0.5572, 0.5, 0.6875, 0.5, 0.75, 0.5, 0.75, 0.75, 0.6875, 0.75, 0.5572, 0.8125, 0.625, 0.8125, 0.625, 0.875, 0.5572, 0.875, 0.5572, 0.75, 0.625, 0.75, 0.625, 0.8125, 0.5572, 0.8125, 0.625, 0.5, 0.6875, 0.5, 0.6875, 0.75, 0.625, 0.75, 0.5572, 0.375, 0.625, 0.375, 0.625, 0.4375, 0.5572, 0.4375, 0.4661, 0.375, 0.5572, 0.375, 0.5572, 0.4375, 0.4661, 0.4375, 0.4661, 0.75, 0.5572, 0.75, 0.5572, 0.8125, 0.4661, 0.8125, 0.4661, 0.8125, 0.5572, 0.8125, 0.5572, 0.875, 0.4661, 0.875, 0.4661, 0.5, 0.5572, 0.5, 0.5572, 0.75, 0.4661, 0.75, 0.4661, 0.4375, 0.5572, 0.4375, 0.5572, 0.5, 0.4661, 0.5, 0.375, 0.4375, 0.4661, 0.4375, 0.4661, 0.5, 0.375, 0.5, 0.375, 0.5, 0.4661, 0.5, 0.4661, 0.75, 0.375, 0.75, 0.375, 0.8125, 0.4661, 0.8125, 0.4661, 0.875, 0.375, 0.875, 0.375, 0.75, 0.4661, 0.75, 0.4661, 0.8125, 0.375, 0.8125, 0.375, 0.375, 0.4661, 0.375, 0.4661, 0.4375, 0.375, 0.4375, 0.5572, 0.5, 0.625, 0.5, 0.625, 0.75, 0.5572, 0.75, 0.5572, 0.75, 0.5572, 0.5, 0.5572, 0.5, 0.5572, 0.75, 0.625, 0.5, 0.625, 0.75, 0.625, 0.75, 0.625, 0.5, 0.625, 0.75, 0.5572, 0.75, 0.5572, 0.75, 0.625, 0.75, 0.625, 0.75, 0.5572, 0.75, 0.5572, 0.75, 0.625, 0.75, 0.625, 0.5, 0.625, 0.75, 0.625, 0.75, 0.625, 0.5, 0.5572, 0.75, 0.5572, 0.5, 0.5572, 0.5, 0.5572, 0.75, 0.5572, 0.5, 0.625, 0.5, 0.625, 0.5, 0.5572, 0.5, 0.625, 0.75, 0.625, 0.75, 0.625, 0.5, 0.625, 0.5, 0.5572, 0.5, 0.5572, 0.5, 0.5572, 0.75, 0.5572, 0.75, 0.625, 0.5, 0.625, 0.5, 0.5572, 0.5, 0.5572, 0.5, 0.5572, 0.75, 0.5572, 0.75, 0.625, 0.75, 0.625, 0.75, 0.625, 0.75, 0.625, 0.75, 0.625, 0.5, 0.625, 0.5, 0.5572, 0.5, 0.5572, 0.5, 0.5572, 0.75, 0.5572, 0.75, 0.625, 0.5, 0.625, 0.5, 0.5572, 0.5, 0.5572, 0.5, 0.5572, 0.75, 0.5572, 0.75, 0.625, 0.75, 0.625, 0.75, 0.375, 0.5, 0.375, 0.75, 0.375, 0.75, 0.375, 0.5, 0.625, 0.75, 0.625, 0.75, 0.625, 0.5, 0.625, 0.5, 0.5572, 0.5, 0.5572, 0.5, 0.5572, 0.75, 0.5572, 0.75, 0.625, 0.5, 0.625, 0.5, 0.5572, 0.5, 0.5572, 0.5, 0.5572, 0.75, 0.5572, 0.75, 0.625, 0.75, 0.625, 0.75, 0.375, 0.4375, 0.375, 0.5, 0.375, 0.5, 0.375, 0.4375, 0.375, 0.8125, 0.375, 0.875, 0.375, 0.375, 0.375, 0.4375, 0.375, 0.5, 0.375, 0.75, 0.375, 0.75, 0.375, 0.5, 0.375, 0.75, 0.375, 0.8125, 0.375, 0.8125, 0.375, 0.75, 0.375, 0.8125, 0.375, 0.875, 0.375, 0.875, 0.375, 0.8125, 0.375, 0.375, 0.375, 0.4375, 0.375, 0.4375, 0.375, 0.375, 0.375, 0.75, 0.375, 0.8125, 0.375, 0.4375, 0.375, 0.5, 0.375, 0.75, 0.375, 0.8125, 0.375, 0.8125, 0.375, 0.75, 0.375, 0.8125, 0.375, 0.4375, 0.375, 0.4375, 0.375, 0.8125, 0.375, 0.4375, 0.375, 0.5, 0.375, 0.5, 0.375, 0.4375, 0.375, 0.4375, 0.375, 0.5, 0.375, 0.5, 0.375, 0.4375, 0.375, 0.8125, 0.375, 0.4375, 0.375, 0.4375, 0.375, 0.8125, 0.375, 0.75, 0.375, 0.8125, 0.375, 0.8125, 0.375, 0.75, 0.375, 0.5, 0.375, 0.75, 0.375, 0.75, 0.375, 0.5, 0.375, 0.5, 0.375, 0.75, 0.375, 0.75, 0.375, 0.5, 0.375, 0.8125, 0.375, 0.4375, 0.375, 0.4375, 0.375, 0.8125, 0.375, 0.75, 0.375, 0.8125, 0.375, 0.8125, 0.375, 0.75, 0.375, 0.75, 0.375, 0.8125, 0.375, 0.8125, 0.375, 0.75, 0.375, 0.4375, 0.375, 0.5, 0.375, 0.5, 0.375, 0.4375, 0.375, 0.8125, 0.375, 0.4375, 0.375, 0.4375, 0.375, 0.8125, 0.375, 0.5, 0.375, 0.75, 0.375, 0.75, 0.375, 0.5, 0.375, 0.75, 0.375, 0.5, 0.375, 0.5, 0.375, 0.75, 0.375, 0.8125, 0.375, 0.75, 0.375, 0.75, 0.375, 0.8125, 0.375, 0.4375, 0.375, 0.8125, 0.375, 0.8125, 0.375, 0.4375, 0.375, 0.5, 0.375, 0.4375, 0.375, 0.4375, 0.375, 0.5, 0.375, 0.4375, 0.375, 0.5, 0.375, 0.5, 0.375, 0.4375])
me_cube_006.update()

# ---- objects
ob_cube = bpy.data.objects.new('Cube', me_cube)
ob_light = bpy.data.objects.new('Light', light_light)
ob_camera = bpy.data.objects.new('Camera', cam_camera)
ob_cube_001 = bpy.data.objects.new('Cube.001', me_cube_001)
ob_cube_002 = bpy.data.objects.new('Cube.002', me_cube_002)
ob_cube_003 = bpy.data.objects.new('Cube.003', me_cube_003)
ob_cube_004 = bpy.data.objects.new('Cube.004', me_cube_004)
ob_cube_005 = bpy.data.objects.new('Cube.005', me_cube_005)
ob_cube_006 = bpy.data.objects.new('Cube.006', me_cube_006)
ob_sideimg = bpy.data.objects.new('SideImg', None)
ob_sidelineimg = bpy.data.objects.new('SidelineImg', None)
ob_frontimg = bpy.data.objects.new('FrontImg', None)
ob_frontlineimg = bpy.data.objects.new('FrontLineImg', None)
ob_empty = bpy.data.objects.new('Empty', None)

# ---- transforms, parenting, visibility, modifiers, constraints
ob_cube.location = (0.0, 0.0, 0.0)
ob_cube.lock_rotations_4d = False
ob_cube.empty_display_type = 'ARROWS'
ob_cube.lineart.crease_threshold = 0.0
ob_light.location = (4.076, 1.005, 5.904)
ob_light.rotation_euler = (0.6503, 0.05522, 1.866)
ob_light.lock_rotations_4d = False
ob_light.empty_display_type = 'ARROWS'
ob_light.color = (0.0, 0.0, 0.0, 0.0)
ob_light.lineart.crease_threshold = 0.0
ob_camera.location = (7.359, -6.926, 4.958)
ob_camera.rotation_euler = (1.109, 0.0, 0.8149)
ob_camera.lock_rotations_4d = False
ob_camera.empty_display_type = 'ARROWS'
ob_camera.color = (0.0, 0.0, 0.0, 0.0)
ob_camera.display_type = 'WIRE'
ob_camera.lineart.crease_threshold = 0.0
ob_cube_001.location = (0.0, 0.0, 0.2494)
_m = ob_cube_001.modifiers.new('Mirror', 'MIRROR')
_m.use_clip = True
_m = ob_cube_001.modifiers.new('Subdivision', 'SUBSURF')
_m.levels = 2
ob_cube_002.location = (0.0, 0.0, 0.0)
_m = ob_cube_002.modifiers.new('Mirror', 'MIRROR')
_m.use_clip = True
_m = ob_cube_002.modifiers.new('Subdivision', 'SUBSURF')
_m.levels = 2
ob_cube_003.location = (0.0, 0.0, 0.0)
_m = ob_cube_003.modifiers.new('Mirror', 'MIRROR')
_m.use_clip = True
_m = ob_cube_003.modifiers.new('Subdivision', 'SUBSURF')
_m.levels = 2
ob_cube_004.location = (0.0, 0.0, 0.0)
_m = ob_cube_004.modifiers.new('Mirror', 'MIRROR')
_m.use_clip = True
_m = ob_cube_004.modifiers.new('Subdivision', 'SUBSURF')
_m.levels = 2
ob_cube_005.location = (0.0, 0.0, 0.0)
_m = ob_cube_005.modifiers.new('Mirror', 'MIRROR')
_m.use_clip = True
_m = ob_cube_005.modifiers.new('Subdivision', 'SUBSURF')
_m.levels = 2
_m.show_only_control_edges = False
ob_cube_006.location = (-0.008363, -0.05077, -1.196)
_m = ob_cube_006.modifiers.new('Mirror', 'MIRROR')
_m.use_clip = True
_m = ob_cube_006.modifiers.new('Subdivision', 'SUBSURF')
_m.levels = 3
ob_sideimg.location = (-5.621, -0.8991, 0.1525)
ob_sideimg.rotation_euler = (1.571, -0.0, 1.571)
ob_sideimg.scale = (1.162, 1.162, 1.162)
ob_sideimg.empty_display_type = 'IMAGE'
ob_sideimg.empty_display_size = 5.0
ob_sidelineimg.location = (-4.721, 0.09173, -0.2757)
ob_sidelineimg.rotation_euler = (1.571, -0.0, 4.712)
ob_sidelineimg.scale = (1.979, 1.979, 1.979)
ob_sidelineimg.empty_display_type = 'IMAGE'
ob_sidelineimg.empty_display_size = 5.0
ob_sidelineimg.use_empty_image_alpha = True
ob_sidelineimg.color = (1.0, 1.0, 1.0, 0.1969)
ob_frontimg.location = (0.0, 3.899, 0.0)
ob_frontimg.rotation_euler = (1.571, -0.0, -0.0)
ob_frontimg.empty_display_type = 'IMAGE'
ob_frontimg.empty_display_size = 5.0
ob_frontimg.empty_image_depth = 'BACK'
ob_frontimg.empty_image_side = 'FRONT'
ob_frontimg.color = (1.0, 1.0, 1.0, 0.4331)
ob_frontlineimg.location = (0.0, 2.78, -0.2235)
ob_frontlineimg.rotation_euler = (1.571, 0.0, 0.0)
ob_frontlineimg.scale = (1.916, 1.916, 1.916)
ob_frontlineimg.empty_display_type = 'IMAGE'
ob_frontlineimg.empty_display_size = 5.0
ob_frontlineimg.use_empty_image_alpha = True
ob_frontlineimg.color = (1.0, 1.0, 1.0, 0.2205)
ob_empty.location = (-0.008363, 5.274, -0.0114)
ob_empty.rotation_euler = (1.571, -0.0, -0.0)
ob_empty.empty_display_type = 'IMAGE'
ob_empty.empty_display_size = 5.0

# ---- collection membership
col_collection.objects.link(ob_cube)
col_collection.objects.link(ob_light)
col_collection.objects.link(ob_camera)
col_collection.objects.link(ob_cube_001)
col_collection.objects.link(ob_cube_002)
col_collection.objects.link(ob_cube_003)
col_collection.objects.link(ob_cube_004)
col_collection.objects.link(ob_cube_005)
col_collection.objects.link(ob_cube_006)
col_img.objects.link(ob_sideimg)
col_img.objects.link(ob_sidelineimg)
col_img.objects.link(ob_frontimg)
col_img.objects.link(ob_frontlineimg)
col_img.objects.link(ob_empty)

# ---- scene / render settings (as saved in the file)
scene.camera = ob_camera
scene.frame_start = 1; scene.frame_end = 250; scene.frame_set(2)
scene.render.engine = 'BLENDER_EEVEE_NEXT'
bpy.context.view_layer.update()
